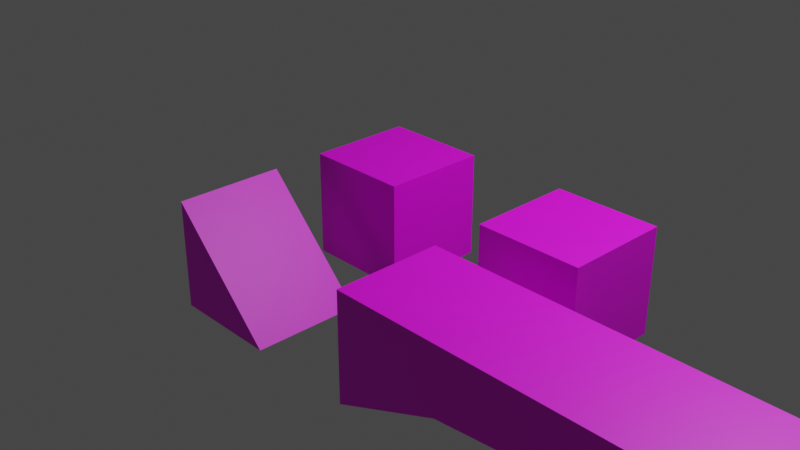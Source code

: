 # Source: Terrain.blend  (saved by Blender 3.3.6; exported with 4.5.12 LTS)
import bpy
from mathutils import Matrix  # noqa: F401  (used for matrix-valued properties, if any)

bpy.ops.wm.read_factory_settings(use_empty=True)
scene = bpy.context.scene
scene.name = 'Scene'

# ---- collections
col_exportable = bpy.data.collections.new('Exportable'); scene.collection.children.link(col_exportable)
col_collection_2 = bpy.data.collections.new('Collection 2'); scene.collection.children.link(col_collection_2)

# ---- images (referenced by path relative to the original .blend; pixels are not part of the script)
import os
ASSET_DIR = os.environ.get("B2B_ASSET_DIR", "")  # directory of the original .blend (textures are referenced by path, not embedded)
HERE = os.path.dirname(os.path.abspath(__file__))  # packed textures are extracted next to this script under _unpacked/

def load_image(name, relpath, width, height, colorspace="sRGB"):
    """Load a texture the original file referenced (path relative to the .blend, or extracted next to this script)."""
    p = next((c for c in (os.path.join(HERE, relpath), os.path.join(ASSET_DIR, relpath)) if relpath and os.path.exists(c)), "")
    if p:
        img = bpy.data.images.load(p, check_existing=True)
        img.name = name
    else:  # same state as the original file: an image datablock whose file is absent (Cycles renders it pink)
        img = bpy.data.images.new(name, width, height)
        img.source = "FILE"
        img.filepath = "//" + (relpath or name)
    img.colorspace_settings.name = colorspace
    return img
img_apollo_32x_png = load_image('apollo-32x.png', 'apollo-32x.png', 1024, 1024, 'sRGB')

# ---- materials (node trees are filled in below, after node groups)
mat_flat = bpy.data.materials.new('Flat')
mat_flat.alpha_threshold = 0.0
mat_flat.use_transparent_shadow = False
mat_flat.roughness = 0.5
mat_flat.line_color = (0.0, 0.0, 0.0, 1.0)

# ---- material node trees
mat_flat.use_nodes = True; mat_flat.node_tree.nodes.clear()
_N = mat_flat.node_tree.nodes; _L = mat_flat.node_tree.links
n0 = _N.new('ShaderNodeOutputMaterial'); n0.name = 'Material Output'; n0.location = (300, 300)
n1 = _N.new('ShaderNodeBsdfPrincipled'); n1.name = 'Principled BSDF'; n1.location = (10, 300)
n1.distribution = 'GGX'
n1.subsurface_method = 'RANDOM_WALK_SKIN'
n1.inputs[3].default_value = 1.45
n1.inputs[27].default_value = (0.0, 0.0, 0.0, 1.0)
n1.inputs[28].default_value = 1.0
n2 = _N.new('ShaderNodeTexImage'); n2.name = 'Image Texture'; n2.location = (-280, 280)
n2.image = img_apollo_32x_png
_L.new(n1.outputs[0], n0.inputs[0])
_L.new(n2.outputs[0], n1.inputs[0])
n0.is_active_output = True

# ---- world
world_world = bpy.data.worlds.new('World'); scene.world = world_world
world_world.use_nodes = True; world_world.node_tree.nodes.clear()
_N = world_world.node_tree.nodes; _L = world_world.node_tree.links
n0 = _N.new('ShaderNodeOutputWorld'); n0.name = 'World Output'; n0.location = (300, 300)
n1 = _N.new('ShaderNodeBackground'); n1.name = 'Background'; n1.location = (10, 300)
n1.inputs[0].default_value = (0.05088, 0.05088, 0.05088, 1.0)
_L.new(n1.outputs[0], n0.inputs[0])
n0.is_active_output = True
world_world.color = (0.05088, 0.05088, 0.05088)
world_world.use_sun_shadow = False
world_world.sun_shadow_jitter_overblur = 0.0

# ---- cameras
cam_camera = bpy.data.cameras.new('Camera')
cam_camera.clip_end = 100.0
cam_camera.ortho_scale = 7.314

# ---- lights
light_light = bpy.data.lights.new('Light', 'POINT')
light_light.transmission_factor = 0.0
light_light.energy = 1000.0
light_light.shadow_soft_size = 0.1
light_light.shadow_maximum_resolution = 0.006
light_light.use_absolute_resolution = True

# ---- meshes
me_cube = bpy.data.meshes.new('Cube')
me_cube.from_pydata([(0.5, 0.5, 0.5), (0.5, 0.5, -0.5), (0.5, -0.5, 0.5), (0.5, -0.5, -0.5), (-0.5, 0.5, 0.5), (-0.5, 0.5, -0.5), (-0.5, -0.5, 0.5), (-0.5, -0.5, -0.5)], [], [(0, 4, 6, 2), (3, 2, 6, 7), (7, 6, 4, 5), (5, 1, 3, 7), (1, 0, 2, 3), (5, 4, 0, 1)])
_uv = me_cube.uv_layers.new(name='UVMap')
_uv.uv.foreach_set('vector', [0.1769, 0.1928, 0.1897, 0.1928, 0.1897, 0.7609, 0.1769, 0.7609, 0.1769, 0.1928, 0.1897, 0.1928, 0.1897, 0.7609, 0.1769, 0.7609, 0.1769, 0.1928, 0.1897, 0.1928, 0.1897, 0.7609, 0.1769, 0.7609, 0.1769, 0.1928, 0.1897, 0.1928, 0.1897, 0.7609, 0.1769, 0.7609, 0.1769, 0.1928, 0.1897, 0.1928, 0.1897, 0.7609, 0.1769, 0.7609, 0.1769, 0.1928, 0.1897, 0.1928, 0.1897, 0.7609, 0.1769, 0.7609])
me_cube.materials.append(mat_flat)
me_cube.use_mirror_vertex_groups = False
me_cube.update()
me_cube_001 = bpy.data.meshes.new('Cube.001')
me_cube_001.from_pydata([(0.5, 0.5, -0.5), (0.5, -0.5, -0.5), (-0.5, 0.5, 0.5), (-0.5, 0.5, -0.5), (-0.5, -0.5, 0.5), (-0.5, -0.5, -0.5)], [], [(0, 2, 4, 1), (1, 4, 5), (5, 4, 2, 3), (3, 0, 1, 5), (3, 2, 0)])
_uv = me_cube_001.uv_layers.new(name='UVMap')
_uv.uv.foreach_set('vector', [0.1769, 0.1928, 0.1897, 0.1928, 0.1897, 0.7609, 0.1769, 0.7609, 0.1897, 0.1928, 0.1897, 0.7609, 0.1769, 0.7609, 0.1769, 0.1928, 0.1897, 0.1928, 0.1897, 0.7609, 0.1769, 0.7609, 0.1769, 0.1928, 0.1897, 0.1928, 0.1897, 0.7609, 0.1769, 0.7609, 0.1769, 0.1928, 0.1897, 0.1928, 0.1769, 0.7609])
me_cube_001.materials.append(mat_flat)
me_cube_001.use_mirror_vertex_groups = False
me_cube_001.update()
me_cube_002 = bpy.data.meshes.new('Cube.002')
me_cube_002.from_pydata([(0.5, 0.5, 0.5), (0.5, 0.5, -0.5), (0.5, -0.5, 0.5), (0.5, -0.5, -0.5), (-0.5, 0.5, 0.5), (-0.5, 0.5, -0.5), (-0.5, -0.5, 0.5), (-0.5, -0.5, -0.5)], [], [(0, 4, 6, 2), (3, 2, 6, 7), (7, 6, 4, 5), (5, 1, 3, 7), (1, 0, 2, 3), (5, 4, 0, 1)])
_uv = me_cube_002.uv_layers.new(name='UVMap')
_uv.uv.foreach_set('vector', [0.9159, 0.1993, 0.9287, 0.1993, 0.9287, 0.7674, 0.9159, 0.7674, 0.9159, 0.1993, 0.9287, 0.1993, 0.9287, 0.7674, 0.9159, 0.7674, 0.9159, 0.1993, 0.9287, 0.1993, 0.9287, 0.7674, 0.9159, 0.7674, 0.9159, 0.1993, 0.9287, 0.1993, 0.9287, 0.7674, 0.9159, 0.7674, 0.9159, 0.1993, 0.9287, 0.1993, 0.9287, 0.7674, 0.9159, 0.7674, 0.9159, 0.1993, 0.9287, 0.1993, 0.9287, 0.7674, 0.9159, 0.7674])
me_cube_002.materials.append(mat_flat)
me_cube_002.use_mirror_vertex_groups = False
me_cube_002.update()
me_cube_003 = bpy.data.meshes.new('Cube.003')
me_cube_003.from_pydata([(0.5, 0.5, 0.49), (0.5, 0.5, -0.11), (0.5, -0.5, 0.49), (0.5, -0.5, -0.11), (-0.5, 0.5, 0.49), (-0.5, 0.5, -0.51), (-0.5, -0.5, 0.49), (-0.5, -0.5, -0.51), (1.5, 0.5, 0.49), (1.5, 0.5, -0.01), (1.5, -0.5, 0.49), (1.5, -0.5, -0.01), (2.5, 0.5, 0.49), (2.5, 0.5, -0.11), (2.5, -0.5, 0.49), (2.5, -0.5, -0.11), (3.5, 0.5, 0.49), (3.5, 0.5, -0.51), (3.5, -0.5, 0.49), (3.5, -0.5, -0.51)], [], [(0, 4, 6, 2), (3, 2, 6, 7), (7, 6, 4, 5), (5, 1, 3, 7), (2, 3, 11, 10), (5, 4, 0, 1), (11, 9, 13, 15), (1, 0, 8, 9), (3, 1, 9, 11), (0, 2, 10, 8), (12, 14, 18, 16), (10, 11, 15, 14), (8, 10, 14, 12), (9, 8, 12, 13), (17, 16, 18, 19), (13, 12, 16, 17), (15, 13, 17, 19), (14, 15, 19, 18)])
_uv = me_cube_003.uv_layers.new(name='UVMap')
_uv.uv.foreach_set('vector', [0.9159, 0.1993, 0.9287, 0.1993, 0.9287, 0.7674, 0.9159, 0.7674, 0.9159, 0.1993, 0.9287, 0.1993, 0.9287, 0.7674, 0.9159, 0.7674, 0.9159, 0.1993, 0.9287, 0.1993, 0.9287, 0.7674, 0.9159, 0.7674, 0.9159, 0.1993, 0.9287, 0.1993, 0.9287, 0.7674, 0.9159, 0.7674, 0.9287, 0.1993, 0.9159, 0.1993, 0.9159, 0.1993, 0.9287, 0.1993, 0.9159, 0.1993, 0.9287, 0.1993, 0.9287, 0.7674, 0.9159, 0.7674, 0.9287, 0.7674, 0.9287, 0.1993, 0.9287, 0.1993, 0.9287, 0.7674, 0.9159, 0.7674, 0.9287, 0.7674, 0.9287, 0.7674, 0.9159, 0.7674, 0.9287, 0.7674, 0.9287, 0.1993, 0.9287, 0.1993, 0.9287, 0.7674, 0.9159, 0.1993, 0.9159, 0.7674, 0.9159, 0.7674, 0.9159, 0.1993, 0.9159, 0.1993, 0.9159, 0.7674, 0.9159, 0.7674, 0.9159, 0.1993, 0.9287, 0.1993, 0.9159, 0.1993, 0.9159, 0.1993, 0.9287, 0.1993, 0.9159, 0.1993, 0.9159, 0.7674, 0.9159, 0.7674, 0.9159, 0.1993, 0.9159, 0.7674, 0.9287, 0.7674, 0.9287, 0.7674, 0.9159, 0.7674, 0.9159, 0.1993, 0.9287, 0.1993, 0.9287, 0.7674, 0.9159, 0.7674, 0.9159, 0.7674, 0.9287, 0.7674, 0.9287, 0.7674, 0.9159, 0.7674, 0.9287, 0.7674, 0.9287, 0.1993, 0.9287, 0.1993, 0.9287, 0.7674, 0.9287, 0.1993, 0.9159, 0.1993, 0.9159, 0.1993, 0.9287, 0.1993])
me_cube_003.materials.append(mat_flat)
me_cube_003.use_mirror_vertex_groups = False
me_cube_003.update()

# ---- objects
ob_grasscube = bpy.data.objects.new('GrassCube', me_cube)
ob_grasssloped = bpy.data.objects.new('GrassSloped', me_cube_001)
ob_grasscube_001 = bpy.data.objects.new('GrassCube.001', me_cube_002)
ob_grasscube_002 = bpy.data.objects.new('GrassCube.002', me_cube_003)
ob_camera = bpy.data.objects.new('Camera', cam_camera)
ob_light = bpy.data.objects.new('Light', light_light)

# ---- transforms, parenting, visibility, modifiers, constraints
ob_grasscube.location = (0.5, -0.5, 0.5)
ob_grasscube.lock_rotations_4d = False
ob_grasscube.empty_display_type = 'ARROWS'
ob_grasscube.lineart.crease_threshold = 0.0
ob_grasssloped.location = (0.5, -2.0, 0.5)
ob_grasssloped.lock_rotations_4d = False
ob_grasssloped.empty_display_type = 'ARROWS'
ob_grasssloped.lineart.crease_threshold = 0.0
ob_grasscube_001.location = (2.5, -0.5, 0.5)
ob_grasscube_001.lock_rotations_4d = False
ob_grasscube_001.empty_display_type = 'ARROWS'
ob_grasscube_001.lineart.crease_threshold = 0.0
ob_grasscube_002.location = (2.5, -2.0, 0.5)
ob_grasscube_002.lock_rotations_4d = False
ob_grasscube_002.empty_display_type = 'ARROWS'
ob_grasscube_002.lineart.crease_threshold = 0.0
ob_camera.location = (7.359, -6.926, 4.958)
ob_camera.rotation_euler = (1.109, 0.0, 0.8149)
ob_camera.lock_rotations_4d = False
ob_camera.empty_display_type = 'ARROWS'
ob_camera.color = (0.0, 0.0, 0.0, 0.0)
ob_camera.display_type = 'WIRE'
ob_camera.lineart.crease_threshold = 0.0
ob_light.location = (4.076, 1.005, 5.904)
ob_light.rotation_euler = (0.6503, 0.05522, 1.866)
ob_light.lock_rotations_4d = False
ob_light.empty_display_type = 'ARROWS'
ob_light.color = (0.0, 0.0, 0.0, 0.0)
ob_light.lineart.crease_threshold = 0.0

# ---- collection membership
col_exportable.objects.link(ob_grasscube)
col_exportable.objects.link(ob_grasssloped)
col_exportable.objects.link(ob_grasscube_001)
col_exportable.objects.link(ob_grasscube_002)
col_collection_2.objects.link(ob_camera)
col_collection_2.objects.link(ob_light)

# ---- scene / render settings (as saved in the file)
scene.camera = ob_camera
scene.frame_start = 1; scene.frame_end = 250; scene.frame_set(0)
scene.render.engine = 'BLENDER_EEVEE_NEXT'
scene.cycles.sampling_pattern = 'TABULATED_SOBOL'
scene.cycles.use_light_tree = False
scene.view_settings.view_transform = 'Filmic'
bpy.context.view_layer.update()
